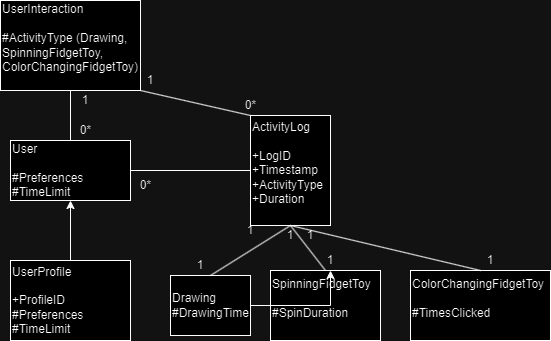

The diagram above was exported from draw.io. Its source (the exported page's mxGraphModel, read from the mxfile embedded in the PNG):
<mxGraphModel dx="914" dy="680" grid="1" gridSize="10" guides="1" tooltips="1" connect="1" arrows="1" fold="1" page="1" pageScale="1" pageWidth="827" pageHeight="1169" math="0" shadow="0">
  <root>
    <mxCell id="0" />
    <mxCell id="1" parent="0" />
    <mxCell id="p5fwxeMZxkv9d48jJCro-1" value="&lt;div style=&quot;&quot;&gt;&lt;div&gt;User&lt;/div&gt;&lt;div&gt;&lt;span data-darkreader-inline-color=&quot;&quot; data-darkreader-inline-bgcolor=&quot;&quot; style=&quot;background-color: initial; color: rgb(0, 0, 0); --darkreader-inline-bgcolor: initial; --darkreader-inline-color: #ffffff;&quot;&gt;&lt;br&gt;&lt;/span&gt;&lt;/div&gt;&lt;div&gt;&lt;span data-darkreader-inline-color=&quot;&quot; data-darkreader-inline-bgcolor=&quot;&quot; style=&quot;background-color: initial; color: rgb(0, 0, 0); --darkreader-inline-bgcolor: initial; --darkreader-inline-color: #ffffff;&quot;&gt;#Preferences&lt;/span&gt;&lt;br&gt;&lt;/div&gt;&lt;div&gt;#TimeLimit&lt;/div&gt;&lt;/div&gt;" style="rounded=0;whiteSpace=wrap;html=1;align=left;" parent="1" vertex="1">
      <mxGeometry x="140" y="210" width="120" height="60" as="geometry" />
    </mxCell>
    <mxCell id="p5fwxeMZxkv9d48jJCro-4" style="edgeStyle=orthogonalEdgeStyle;rounded=0;orthogonalLoop=1;jettySize=auto;html=1;exitX=0.5;exitY=1;exitDx=0;exitDy=0;" parent="1" edge="1">
      <mxGeometry relative="1" as="geometry">
        <mxPoint x="200" y="385" as="sourcePoint" />
        <mxPoint x="200" y="385" as="targetPoint" />
      </mxGeometry>
    </mxCell>
    <mxCell id="p5fwxeMZxkv9d48jJCro-8" value="UserProfile&lt;br&gt;&lt;br&gt;+ProfileID&lt;br&gt;#Preferences&lt;br&gt;#TimeLimit" style="rounded=0;whiteSpace=wrap;html=1;align=left;" parent="1" vertex="1">
      <mxGeometry x="140" y="330" width="120" height="80" as="geometry" />
    </mxCell>
    <mxCell id="p5fwxeMZxkv9d48jJCro-9" value="&lt;div&gt;ActivityLog&lt;/div&gt;&lt;div&gt;&lt;br&gt;&lt;/div&gt;&lt;div&gt;+LogID&lt;/div&gt;&lt;div&gt;+Timestamp&lt;/div&gt;&lt;div&gt;+ActivityType&lt;/div&gt;&lt;div&gt;+Duration&lt;/div&gt;&lt;div&gt;&lt;br&gt;&lt;/div&gt;" style="rounded=0;whiteSpace=wrap;html=1;align=left;" parent="1" vertex="1">
      <mxGeometry x="380" y="185" width="80" height="110" as="geometry" />
    </mxCell>
    <mxCell id="p5fwxeMZxkv9d48jJCro-14" value="0*" style="text;html=1;align=center;verticalAlign=middle;resizable=0;points=[];autosize=1;strokeColor=none;fillColor=none;" parent="1" vertex="1">
      <mxGeometry x="260" y="240" width="30" height="30" as="geometry" />
    </mxCell>
    <mxCell id="p5fwxeMZxkv9d48jJCro-17" value="&lt;div&gt;ColorChangingFidgetToy&lt;/div&gt;&lt;div&gt;&lt;br&gt;&lt;/div&gt;&lt;div&gt;#TimesClicked&lt;/div&gt;&lt;div&gt;&lt;br&gt;&lt;/div&gt;" style="rounded=0;whiteSpace=wrap;html=1;align=left;" parent="1" vertex="1">
      <mxGeometry x="540" y="340" width="140" height="70" as="geometry" />
    </mxCell>
    <mxCell id="p5fwxeMZxkv9d48jJCro-19" value="&lt;div&gt;&lt;div&gt;SpinningFidgetToy&lt;/div&gt;&lt;div&gt;&lt;br&gt;&lt;/div&gt;&lt;div&gt;#SpinDuration&lt;/div&gt;&lt;/div&gt;&lt;div&gt;&lt;br&gt;&lt;/div&gt;" style="rounded=0;whiteSpace=wrap;html=1;align=left;" parent="1" vertex="1">
      <mxGeometry x="400" y="340" width="110" height="70" as="geometry" />
    </mxCell>
    <mxCell id="T7OV_NhWu2sV4M35Nvub-2" value="" style="edgeStyle=orthogonalEdgeStyle;rounded=0;orthogonalLoop=1;jettySize=auto;html=1;" edge="1" parent="1" source="p5fwxeMZxkv9d48jJCro-20" target="p5fwxeMZxkv9d48jJCro-32">
      <mxGeometry relative="1" as="geometry" />
    </mxCell>
    <mxCell id="p5fwxeMZxkv9d48jJCro-20" value="&lt;div&gt;Drawing&lt;/div&gt;&lt;div&gt;#DrawingTime&lt;/div&gt;" style="rounded=0;whiteSpace=wrap;html=1;align=left;" parent="1" vertex="1">
      <mxGeometry x="300" y="345" width="80" height="60" as="geometry" />
    </mxCell>
    <mxCell id="p5fwxeMZxkv9d48jJCro-21" value="" style="endArrow=classic;html=1;rounded=0;entryX=0.5;entryY=1;entryDx=0;entryDy=0;exitX=0.5;exitY=0;exitDx=0;exitDy=0;" parent="1" source="p5fwxeMZxkv9d48jJCro-8" target="p5fwxeMZxkv9d48jJCro-1" edge="1">
      <mxGeometry width="50" height="50" relative="1" as="geometry">
        <mxPoint x="440" y="380" as="sourcePoint" />
        <mxPoint x="490" y="330" as="targetPoint" />
      </mxGeometry>
    </mxCell>
    <mxCell id="p5fwxeMZxkv9d48jJCro-22" value="" style="endArrow=none;html=1;rounded=0;entryX=0;entryY=0.5;entryDx=0;entryDy=0;" parent="1" source="p5fwxeMZxkv9d48jJCro-1" target="p5fwxeMZxkv9d48jJCro-9" edge="1">
      <mxGeometry width="50" height="50" relative="1" as="geometry">
        <mxPoint x="260" y="290" as="sourcePoint" />
        <mxPoint x="330.71067811865476" y="240" as="targetPoint" />
      </mxGeometry>
    </mxCell>
    <mxCell id="p5fwxeMZxkv9d48jJCro-23" value="1" style="text;html=1;strokeColor=none;fillColor=none;align=center;verticalAlign=middle;whiteSpace=wrap;rounded=0;" parent="1" vertex="1">
      <mxGeometry x="205" y="160" width="20" height="20" as="geometry" />
    </mxCell>
    <mxCell id="p5fwxeMZxkv9d48jJCro-25" value="" style="endArrow=none;html=1;rounded=0;entryX=0.5;entryY=1;entryDx=0;entryDy=0;exitX=0.5;exitY=0;exitDx=0;exitDy=0;" parent="1" source="p5fwxeMZxkv9d48jJCro-20" target="p5fwxeMZxkv9d48jJCro-9" edge="1">
      <mxGeometry width="50" height="50" relative="1" as="geometry">
        <mxPoint x="440" y="380" as="sourcePoint" />
        <mxPoint x="490" y="330" as="targetPoint" />
      </mxGeometry>
    </mxCell>
    <mxCell id="p5fwxeMZxkv9d48jJCro-26" value="" style="endArrow=none;html=1;rounded=0;exitX=0.5;exitY=0;exitDx=0;exitDy=0;entryX=0.5;entryY=1;entryDx=0;entryDy=0;" parent="1" source="p5fwxeMZxkv9d48jJCro-19" target="p5fwxeMZxkv9d48jJCro-9" edge="1">
      <mxGeometry width="50" height="50" relative="1" as="geometry">
        <mxPoint x="350" y="355" as="sourcePoint" />
        <mxPoint x="420" y="300" as="targetPoint" />
      </mxGeometry>
    </mxCell>
    <mxCell id="p5fwxeMZxkv9d48jJCro-27" value="" style="endArrow=none;html=1;rounded=0;exitX=0.5;exitY=0;exitDx=0;exitDy=0;entryX=0.5;entryY=1;entryDx=0;entryDy=0;" parent="1" source="p5fwxeMZxkv9d48jJCro-17" target="p5fwxeMZxkv9d48jJCro-9" edge="1">
      <mxGeometry width="50" height="50" relative="1" as="geometry">
        <mxPoint x="465" y="350" as="sourcePoint" />
        <mxPoint x="500" y="300" as="targetPoint" />
      </mxGeometry>
    </mxCell>
    <mxCell id="p5fwxeMZxkv9d48jJCro-28" value="1" style="text;html=1;strokeColor=none;fillColor=none;align=center;verticalAlign=middle;whiteSpace=wrap;rounded=0;" parent="1" vertex="1">
      <mxGeometry x="320" y="325" width="20" height="20" as="geometry" />
    </mxCell>
    <mxCell id="p5fwxeMZxkv9d48jJCro-29" value="1" style="text;html=1;strokeColor=none;fillColor=none;align=center;verticalAlign=middle;whiteSpace=wrap;rounded=0;" parent="1" vertex="1">
      <mxGeometry x="370" y="290" width="20" height="20" as="geometry" />
    </mxCell>
    <mxCell id="p5fwxeMZxkv9d48jJCro-30" value="1" style="text;html=1;strokeColor=none;fillColor=none;align=center;verticalAlign=middle;whiteSpace=wrap;rounded=0;" parent="1" vertex="1">
      <mxGeometry x="410" y="295" width="20" height="20" as="geometry" />
    </mxCell>
    <mxCell id="p5fwxeMZxkv9d48jJCro-31" value="1" style="text;html=1;strokeColor=none;fillColor=none;align=center;verticalAlign=middle;whiteSpace=wrap;rounded=0;" parent="1" vertex="1">
      <mxGeometry x="430" y="295" width="20" height="20" as="geometry" />
    </mxCell>
    <mxCell id="p5fwxeMZxkv9d48jJCro-32" value="1" style="text;html=1;strokeColor=none;fillColor=none;align=center;verticalAlign=middle;whiteSpace=wrap;rounded=0;" parent="1" vertex="1">
      <mxGeometry x="450" y="320" width="20" height="20" as="geometry" />
    </mxCell>
    <mxCell id="p5fwxeMZxkv9d48jJCro-33" value="1" style="text;html=1;strokeColor=none;fillColor=none;align=center;verticalAlign=middle;whiteSpace=wrap;rounded=0;" parent="1" vertex="1">
      <mxGeometry x="610" y="320" width="20" height="20" as="geometry" />
    </mxCell>
    <mxCell id="lwks1SZw_nMoUFA3yaXl-1" value="&lt;div&gt;UserInteraction&lt;/div&gt;&lt;div&gt;&lt;br&gt;&lt;/div&gt;&lt;div&gt;#ActivityType (Drawing, SpinningFidgetToy, ColorChangingFidgetToy)&lt;/div&gt;&lt;div&gt;&lt;br&gt;&lt;/div&gt;" style="whiteSpace=wrap;html=1;align=left;" parent="1" vertex="1">
      <mxGeometry x="130" y="70" width="140" height="90" as="geometry" />
    </mxCell>
    <mxCell id="T7OV_NhWu2sV4M35Nvub-1" value="" style="endArrow=none;html=1;rounded=0;entryX=0.5;entryY=1;entryDx=0;entryDy=0;exitX=0.5;exitY=0;exitDx=0;exitDy=0;" edge="1" parent="1" source="p5fwxeMZxkv9d48jJCro-1" target="lwks1SZw_nMoUFA3yaXl-1">
      <mxGeometry width="50" height="50" relative="1" as="geometry">
        <mxPoint x="390" y="380" as="sourcePoint" />
        <mxPoint x="440" y="330" as="targetPoint" />
      </mxGeometry>
    </mxCell>
    <mxCell id="T7OV_NhWu2sV4M35Nvub-3" value="0*" style="text;html=1;align=center;verticalAlign=middle;resizable=0;points=[];autosize=1;strokeColor=none;fillColor=none;" vertex="1" parent="1">
      <mxGeometry x="200" y="185" width="30" height="30" as="geometry" />
    </mxCell>
    <mxCell id="T7OV_NhWu2sV4M35Nvub-4" style="edgeStyle=orthogonalEdgeStyle;rounded=0;orthogonalLoop=1;jettySize=auto;html=1;exitX=0.5;exitY=1;exitDx=0;exitDy=0;" edge="1" parent="1" source="p5fwxeMZxkv9d48jJCro-23" target="p5fwxeMZxkv9d48jJCro-23">
      <mxGeometry relative="1" as="geometry" />
    </mxCell>
    <mxCell id="T7OV_NhWu2sV4M35Nvub-5" value="" style="endArrow=none;html=1;rounded=0;entryX=1;entryY=1;entryDx=0;entryDy=0;exitX=0;exitY=0;exitDx=0;exitDy=0;" edge="1" parent="1" source="p5fwxeMZxkv9d48jJCro-9" target="lwks1SZw_nMoUFA3yaXl-1">
      <mxGeometry width="50" height="50" relative="1" as="geometry">
        <mxPoint x="390" y="140" as="sourcePoint" />
        <mxPoint x="440" y="90" as="targetPoint" />
      </mxGeometry>
    </mxCell>
    <mxCell id="T7OV_NhWu2sV4M35Nvub-6" value="1" style="text;html=1;strokeColor=none;fillColor=none;align=center;verticalAlign=middle;whiteSpace=wrap;rounded=0;" vertex="1" parent="1">
      <mxGeometry x="270" y="140" width="20" height="20" as="geometry" />
    </mxCell>
    <mxCell id="T7OV_NhWu2sV4M35Nvub-7" value="0*" style="text;html=1;align=center;verticalAlign=middle;resizable=0;points=[];autosize=1;strokeColor=none;fillColor=none;" vertex="1" parent="1">
      <mxGeometry x="365" y="160" width="30" height="30" as="geometry" />
    </mxCell>
  </root>
</mxGraphModel>